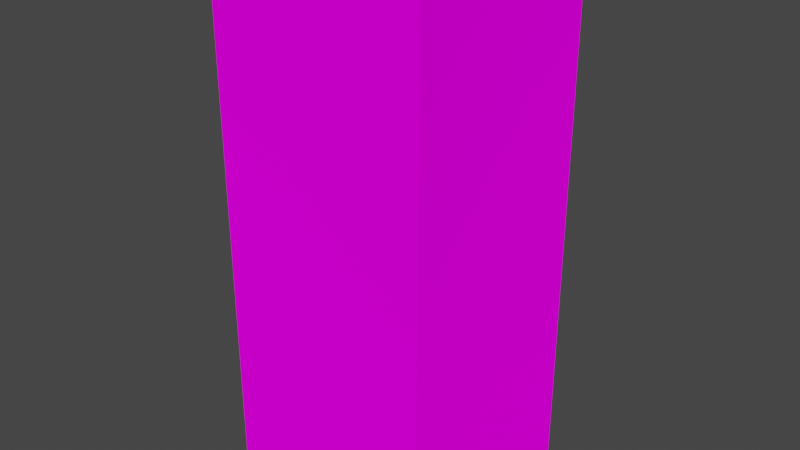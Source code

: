 # Source: Pillar.blend  (saved by Blender 2.91.10; exported with 4.5.12 LTS)
import bpy
from mathutils import Matrix  # noqa: F401  (used for matrix-valued properties, if any)

bpy.ops.wm.read_factory_settings(use_empty=True)
scene = bpy.context.scene
scene.name = 'Scene'

# ---- collections
col_collection = bpy.data.collections.new('Collection'); scene.collection.children.link(col_collection)

# ---- images (referenced by path relative to the original .blend; pixels are not part of the script)
import os
ASSET_DIR = os.environ.get("B2B_ASSET_DIR", "")  # directory of the original .blend (textures are referenced by path, not embedded)
HERE = os.path.dirname(os.path.abspath(__file__))  # packed textures are extracted next to this script under _unpacked/

def load_image(name, relpath, width, height, colorspace="sRGB"):
    """Load a texture the original file referenced (path relative to the .blend, or extracted next to this script)."""
    p = next((c for c in (os.path.join(HERE, relpath), os.path.join(ASSET_DIR, relpath)) if relpath and os.path.exists(c)), "")
    if p:
        img = bpy.data.images.load(p, check_existing=True)
        img.name = name
    else:  # same state as the original file: an image datablock whose file is absent (Cycles renders it pink)
        img = bpy.data.images.new(name, width, height)
        img.source = "FILE"
        img.filepath = "//" + (relpath or name)
    img.colorspace_settings.name = colorspace
    return img
img_texturescom_wall_stone2_3x3_1k_albedo_tif = load_image('TexturesCom_Wall_Stone2_3x3_1K_albedo.tif', 'TexturesCom_Wall_Stone2_3x3_1K_albedo.tif', 1024, 1024, 'sRGB')

# ---- materials (node trees are filled in below, after node groups)
mat_material = bpy.data.materials.new('Material')
mat_material.alpha_threshold = 0.0
mat_material.use_transparent_shadow = False
mat_material.line_color = (0.0, 0.0, 0.0, 1.0)

# ---- material node trees
mat_material.use_nodes = True; mat_material.node_tree.nodes.clear()
_N = mat_material.node_tree.nodes; _L = mat_material.node_tree.links
n0 = _N.new('ShaderNodeOutputMaterial'); n0.name = 'Material Output'; n0.location = (300, 300)
n1 = _N.new('ShaderNodeBsdfDiffuse'); n1.name = 'Diffuse BSDF'; n1.location = (10, 300)
n1.inputs[1].default_value = 0.4
n2 = _N.new('ShaderNodeTexImage'); n2.name = 'Image Texture'; n2.location = (-287, 305)
n2.image = img_texturescom_wall_stone2_3x3_1k_albedo_tif
_L.new(n1.outputs[0], n0.inputs[0])
_L.new(n2.outputs[0], n1.inputs[0])
n0.is_active_output = True

# ---- world
world_world = bpy.data.worlds.new('World'); scene.world = world_world
world_world.color = (0.05088, 0.05088, 0.05088)
world_world.use_sun_shadow = False
world_world.sun_shadow_jitter_overblur = 0.0

# ---- meshes
me_cube = bpy.data.meshes.new('Cube')
me_cube.from_pydata([(1.0, 1.0, 1.0), (1.0, 1.0, -1.0), (1.0, -1.0, 1.0), (1.0, -1.0, -1.0), (-1.0, 1.0, 1.0), (-1.0, 1.0, -1.0), (-1.0, -1.0, 1.0), (-1.0, -1.0, -1.0)], [], [(0, 4, 6, 2), (3, 2, 6, 7), (7, 6, 4, 5), (5, 1, 3, 7), (1, 0, 2, 3), (5, 4, 0, 1)])
_uv = me_cube.uv_layers.new(name='UVMap')
_uv.uv.foreach_set('vector', [0.6889, 0.05582, 0.2937, 0.05443, 0.296, -0.3398, 0.6894, -0.3385, 0.2971, 0.05082, 0.3006, 1.053, -0.1039, 1.053, -0.1004, 0.05082, 0.293, 0.05631, 0.293, 1.051, 0.6908, 1.051, 0.6908, 0.05631, 0.2893, 1.046, 0.6871, 1.046, 0.6871, 1.444, 0.2893, 1.444, 0.6908, 0.05631, 0.6908, 1.051, 0.293, 1.051, 0.293, 0.05631, 0.6792, 0.05263, 0.6792, 1.047, 1.077, 1.047, 1.077, 0.05263])
me_cube.materials.append(mat_material)
me_cube.use_remesh_preserve_volume = False
me_cube.use_remesh_preserve_attributes = False
me_cube.use_mirror_vertex_groups = False
me_cube.update()

# ---- objects
ob_pillar = bpy.data.objects.new('Pillar', me_cube)

# ---- transforms, parenting, visibility, modifiers, constraints
ob_pillar.location = (0.0, 0.0, 2.5)
ob_pillar.scale = (1.0, 1.0, 2.5)
ob_pillar.lock_rotations_4d = False
ob_pillar.empty_display_type = 'ARROWS'
ob_pillar.lineart.crease_threshold = 0.0

# ---- collection membership
col_collection.objects.link(ob_pillar)

# ---- scene / render settings (as saved in the file)
scene.frame_start = 1; scene.frame_end = 250; scene.frame_set(1)
scene.render.engine = 'BLENDER_EEVEE_NEXT'
scene.cycles.use_denoising = False
scene.cycles.samples = 128
scene.cycles.sampling_pattern = 'TABULATED_SOBOL'
scene.cycles.use_adaptive_sampling = False
scene.cycles.use_light_tree = False
scene.view_settings.view_transform = 'Filmic'
bpy.context.view_layer.update()

# ---- added for rendering (the .blend has no active camera and no usable light): camera, sun
cam_auto = bpy.data.cameras.new('AutoCamera')
cam_auto.lens = 50.0
cam_auto.sensor_width = 36.0
cam_auto.clip_end = 1000.0
ob_auto_camera = bpy.data.objects.new('AutoCamera', cam_auto)
scene.collection.objects.link(ob_auto_camera)
ob_auto_camera.location = (5.31501, -6.37801, 6.75201)
ob_auto_camera.rotation_euler = (1.09748, -7.21219e-08, 0.694738)
scene.camera = ob_auto_camera
light_auto_sun = bpy.data.lights.new('AutoSun', 'SUN')
light_auto_sun.energy = 3.0
light_auto_sun.angle = 0.0523599
ob_auto_sun = bpy.data.objects.new('AutoSun', light_auto_sun)
scene.collection.objects.link(ob_auto_sun)
ob_auto_sun.rotation_euler = (0.872665, 0.174533, 0.523599)
bpy.context.view_layer.update()

